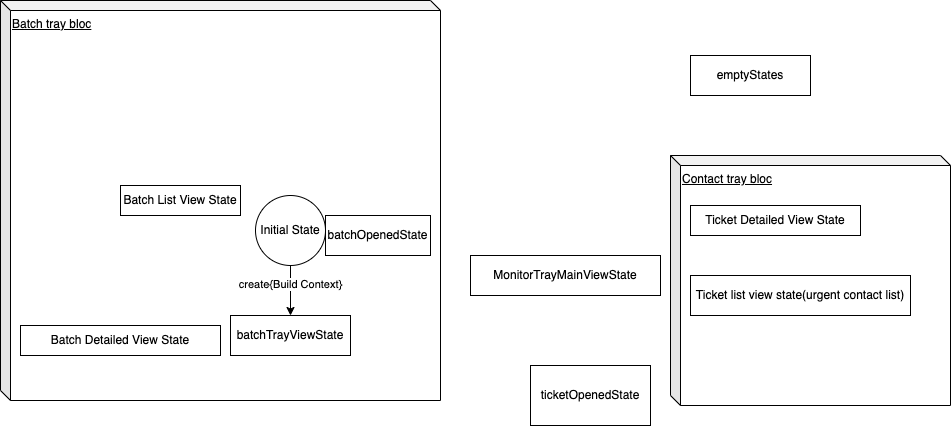

The diagram above was exported from draw.io. Its source (the exported page's mxGraphModel, read from the mxfile embedded in the PNG):
<mxGraphModel dx="946" dy="502" grid="1" gridSize="10" guides="1" tooltips="1" connect="1" arrows="1" fold="1" page="1" pageScale="1" pageWidth="1100" pageHeight="850" background="none" math="0" shadow="0">
  <root>
    <mxCell id="0" />
    <mxCell id="1" parent="0" />
    <mxCell id="VdqJ-GigHGAtg9qotDW_-16" value="" style="edgeStyle=orthogonalEdgeStyle;rounded=0;orthogonalLoop=1;jettySize=auto;html=1;" edge="1" parent="1" source="VdqJ-GigHGAtg9qotDW_-1" target="VdqJ-GigHGAtg9qotDW_-2">
      <mxGeometry relative="1" as="geometry" />
    </mxCell>
    <mxCell id="VdqJ-GigHGAtg9qotDW_-17" value="create{Build Context}" style="edgeLabel;html=1;align=center;verticalAlign=middle;resizable=0;points=[];" vertex="1" connectable="0" parent="VdqJ-GigHGAtg9qotDW_-16">
      <mxGeometry x="-0.2667" y="-1" relative="1" as="geometry">
        <mxPoint as="offset" />
      </mxGeometry>
    </mxCell>
    <mxCell id="VdqJ-GigHGAtg9qotDW_-1" value="Initial State" style="ellipse;whiteSpace=wrap;html=1;aspect=fixed;fillColor=none;" vertex="1" parent="1">
      <mxGeometry x="255" y="240" width="70" height="70" as="geometry" />
    </mxCell>
    <mxCell id="VdqJ-GigHGAtg9qotDW_-2" value="batchTrayViewState" style="rounded=0;whiteSpace=wrap;html=1;fillColor=none;" vertex="1" parent="1">
      <mxGeometry x="230" y="360" width="120" height="40" as="geometry" />
    </mxCell>
    <mxCell id="VdqJ-GigHGAtg9qotDW_-3" value="emptyStates" style="rounded=0;whiteSpace=wrap;html=1;" vertex="1" parent="1">
      <mxGeometry x="690" y="100" width="120" height="40" as="geometry" />
    </mxCell>
    <mxCell id="VdqJ-GigHGAtg9qotDW_-5" value="MonitorTrayMainViewState" style="rounded=0;whiteSpace=wrap;html=1;" vertex="1" parent="1">
      <mxGeometry x="470" y="300" width="190" height="40" as="geometry" />
    </mxCell>
    <mxCell id="VdqJ-GigHGAtg9qotDW_-6" value="ticketOpenedState" style="rounded=0;whiteSpace=wrap;html=1;" vertex="1" parent="1">
      <mxGeometry x="530" y="410" width="120" height="60" as="geometry" />
    </mxCell>
    <mxCell id="VdqJ-GigHGAtg9qotDW_-7" value="Ticket Detailed View State" style="rounded=0;whiteSpace=wrap;html=1;" vertex="1" parent="1">
      <mxGeometry x="690" y="250" width="170" height="30" as="geometry" />
    </mxCell>
    <mxCell id="VdqJ-GigHGAtg9qotDW_-9" value="batchOpenedState" style="rounded=0;whiteSpace=wrap;html=1;" vertex="1" parent="1">
      <mxGeometry x="325" y="260" width="105" height="40" as="geometry" />
    </mxCell>
    <mxCell id="VdqJ-GigHGAtg9qotDW_-10" value="Batch Detailed View State" style="rounded=0;whiteSpace=wrap;html=1;fillColor=none;" vertex="1" parent="1">
      <mxGeometry x="20" y="370" width="200" height="30" as="geometry" />
    </mxCell>
    <mxCell id="VdqJ-GigHGAtg9qotDW_-12" value="&lt;u&gt;Batch tray bloc&lt;/u&gt;" style="shape=cube;whiteSpace=wrap;html=1;boundedLbl=1;backgroundOutline=1;darkOpacity=0.05;darkOpacity2=0.1;size=10;align=left;verticalAlign=top;fillColor=none;" vertex="1" parent="1">
      <mxGeometry y="45" width="440" height="400" as="geometry" />
    </mxCell>
    <mxCell id="VdqJ-GigHGAtg9qotDW_-13" value="&lt;u&gt;Contact tray bloc&lt;/u&gt;" style="shape=cube;whiteSpace=wrap;html=1;boundedLbl=1;backgroundOutline=1;darkOpacity=0.05;darkOpacity2=0.1;size=10;align=left;verticalAlign=top;fillColor=none;" vertex="1" parent="1">
      <mxGeometry x="670" y="200" width="280" height="250" as="geometry" />
    </mxCell>
    <mxCell id="VdqJ-GigHGAtg9qotDW_-14" value="Batch List View State" style="rounded=0;whiteSpace=wrap;html=1;fillColor=none;" vertex="1" parent="1">
      <mxGeometry x="120" y="230" width="120" height="30" as="geometry" />
    </mxCell>
    <mxCell id="VdqJ-GigHGAtg9qotDW_-15" value="Ticket list view state(urgent contact list)" style="rounded=0;whiteSpace=wrap;html=1;fillColor=none;" vertex="1" parent="1">
      <mxGeometry x="690" y="320" width="220" height="40" as="geometry" />
    </mxCell>
  </root>
</mxGraphModel>